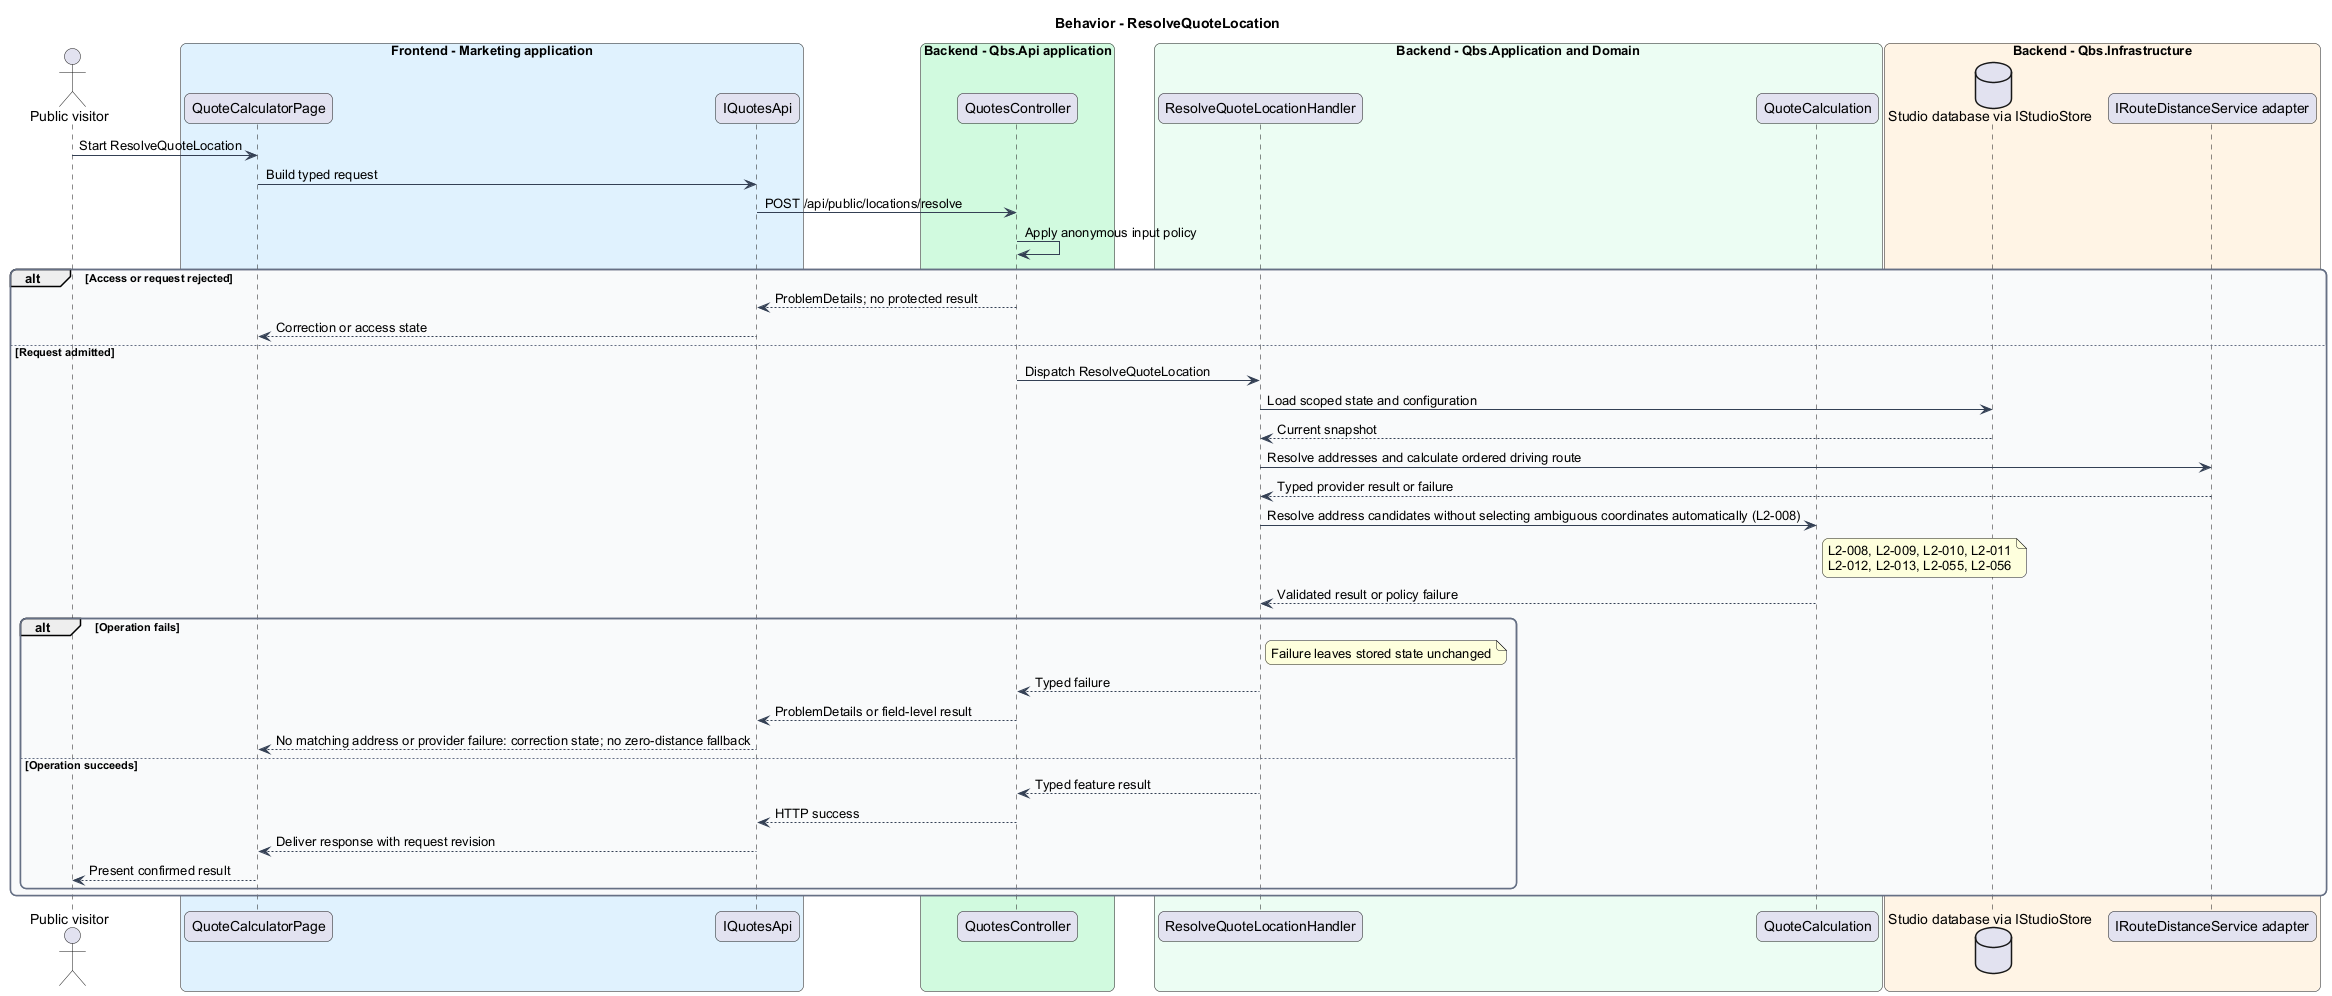

The diagram above was rendered by PlantUML. Its source (embedded in the PNG):
@startuml
skinparam backgroundColor #FFFFFF
skinparam shadowing false
skinparam roundcorner 12
skinparam defaultFontName Arial
skinparam ArrowColor #344054
skinparam rectangle {
  BorderColor #344054
  FontColor #101828
}
skinparam package {
  BorderColor #667085
  FontColor #101828
  BackgroundColor #F9FAFB
}
title Behavior - ResolveQuoteLocation
actor "Public visitor" as actor
box "Frontend - Marketing application" #E0F2FE
 participant "QuoteCalculatorPage" as page
 participant "IQuotesApi" as client
end box
box "Backend - Qbs.Api application" #D1FADF
 participant "QuotesController" as controller
end box
box "Backend - Qbs.Application and Domain" #ECFDF3
 participant "ResolveQuoteLocationHandler" as handler
 participant "QuoteCalculation" as entity
end box
box "Backend - Qbs.Infrastructure" #FFF4E5
 database "Studio database via IStudioStore" as db
 participant "IRouteDistanceService adapter" as ext
end box
actor -> page : Start ResolveQuoteLocation
page -> client : Build typed request
client -> controller : POST /api/public/locations/resolve
controller -> controller : Apply anonymous input policy
alt Access or request rejected
controller --> client : ProblemDetails; no protected result
client --> page : Correction or access state
else Request admitted
controller -> handler : Dispatch ResolveQuoteLocation
handler -> db : Load scoped state and configuration
db --> handler : Current snapshot
handler -> ext : Resolve addresses and calculate ordered driving route
ext --> handler : Typed provider result or failure
handler -> entity : Resolve address candidates without selecting ambiguous coordinates automatically (L2-008)
note right of entity
L2-008, L2-009, L2-010, L2-011
L2-012, L2-013, L2-055, L2-056
end note
entity --> handler : Validated result or policy failure
alt Operation fails
note right of handler : Failure leaves stored state unchanged
handler --> controller : Typed failure
controller --> client : ProblemDetails or field-level result
client --> page : No matching address or provider failure: correction state; no zero-distance fallback
else Operation succeeds
handler --> controller : Typed feature result
controller --> client : HTTP success
client --> page : Deliver response with request revision
page --> actor : Present confirmed result
end
end
@enduml